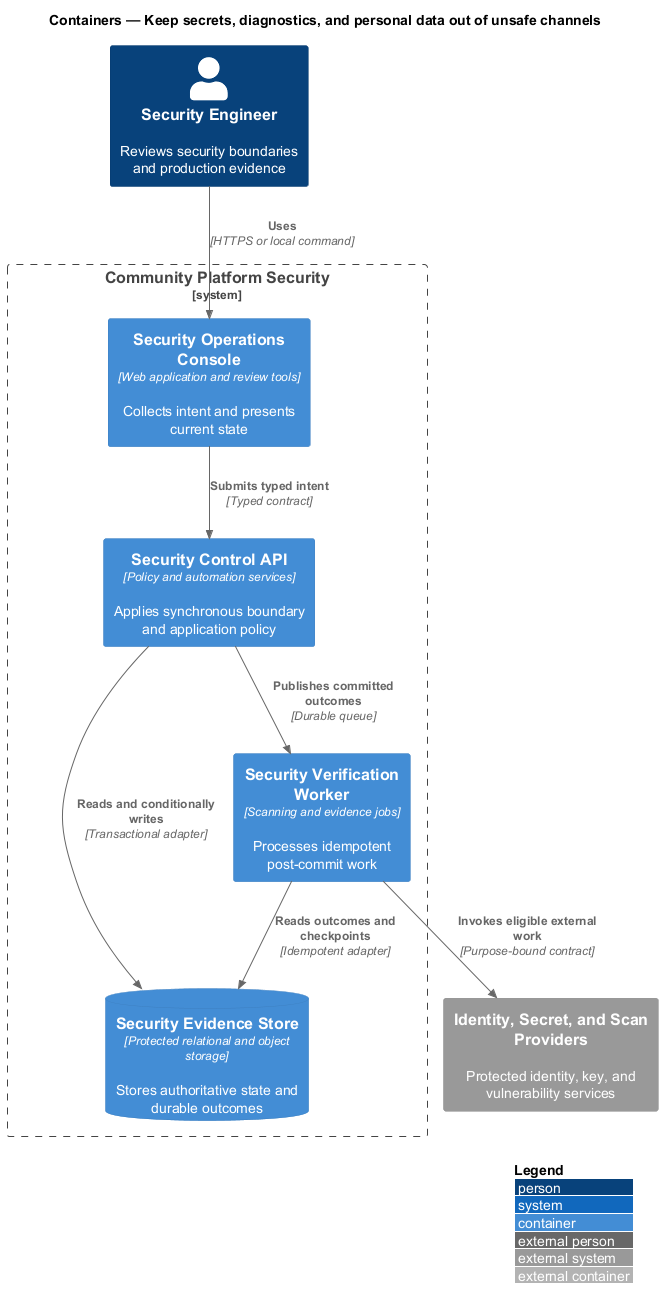

The diagram above was rendered by PlantUML. Its source (embedded in the PNG):
@startuml
!include <C4/C4_Container>
LAYOUT_WITH_LEGEND()
title Containers — Keep secrets, diagnostics, and personal data out of unsafe channels

Person(actor, "Security Engineer", "Reviews security boundaries and production evidence")
System_Ext(external, "Identity, Secret, and Scan Providers", "Protected identity, key, and vulnerability services")
System_Boundary(system, "Community Platform Security") {
  Container(frontend, "Security Operations Console", "Web application and review tools", "Collects intent and presents current state")
  Container(backend, "Security Control API", "Policy and automation services", "Applies synchronous boundary and application policy")
  Container(worker, "Security Verification Worker", "Scanning and evidence jobs", "Processes idempotent post-commit work")
  ContainerDb(store, "Security Evidence Store", "Protected relational and object storage", "Stores authoritative state and durable outcomes")
}

Rel(actor, frontend, "Uses", "HTTPS or local command")
Rel(frontend, backend, "Submits typed intent", "Typed contract")
Rel(backend, store, "Reads and conditionally writes", "Transactional adapter")
Rel(backend, worker, "Publishes committed outcomes", "Durable queue")
Rel(worker, store, "Reads outcomes and checkpoints", "Idempotent adapter")
Rel(worker, external, "Invokes eligible external work", "Purpose-bound contract")
@enduml